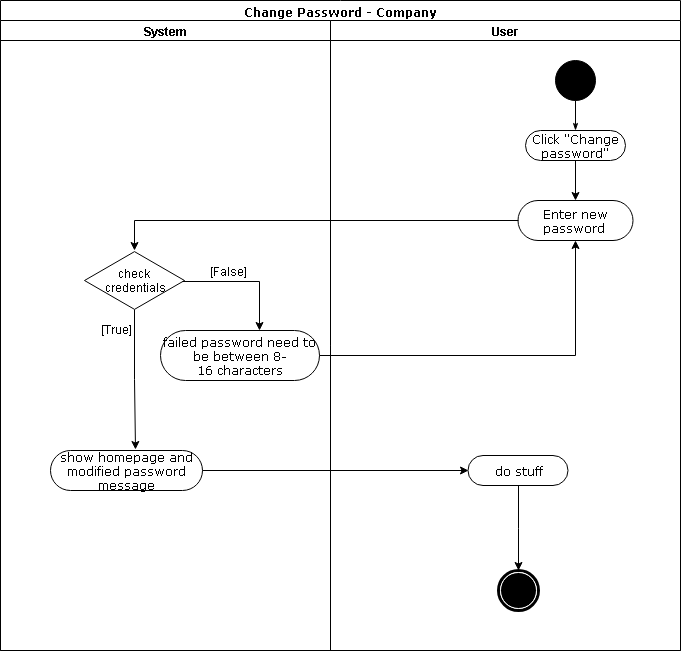

The diagram above was exported from draw.io. Its source (the exported page's mxGraphModel, read from the mxfile embedded in the PNG):
<mxGraphModel dx="1394" dy="747" grid="1" gridSize="10" guides="1" tooltips="1" connect="1" arrows="1" fold="1" page="1" pageScale="1" pageWidth="850" pageHeight="1100" background="#ffffff" math="0" shadow="0">
  <root>
    <mxCell id="0" />
    <mxCell id="1" parent="0" />
    <mxCell id="1c1d494c118603dd-1" value="Change Password - Company" style="swimlane;html=1;childLayout=stackLayout;startSize=20;rounded=0;shadow=0;comic=0;labelBackgroundColor=none;strokeColor=#000000;strokeWidth=1;fillColor=#ffffff;fontFamily=Verdana;fontSize=12;fontColor=#000000;align=center;" parent="1" vertex="1">
      <mxGeometry x="91" y="30" width="680" height="650" as="geometry" />
    </mxCell>
    <mxCell id="1c1d494c118603dd-3" value="System" style="swimlane;html=1;startSize=20;" parent="1c1d494c118603dd-1" vertex="1">
      <mxGeometry y="20" width="330" height="630" as="geometry" />
    </mxCell>
    <mxCell id="8TjKsxwAF--YMNHuriuC-10" value="&lt;span&gt;check &lt;br&gt;credentials&lt;/span&gt;" style="html=1;whiteSpace=wrap;aspect=fixed;shape=isoRectangle;" parent="1c1d494c118603dd-3" vertex="1">
      <mxGeometry x="84" y="230" width="100" height="60" as="geometry" />
    </mxCell>
    <mxCell id="8TjKsxwAF--YMNHuriuC-16" value="failed password need to be between 8-16&amp;nbsp;characters" style="rounded=1;whiteSpace=wrap;html=1;shadow=0;comic=0;labelBackgroundColor=none;strokeColor=#000000;strokeWidth=1;fillColor=#ffffff;fontFamily=Verdana;fontSize=12;fontColor=#000000;align=center;arcSize=50;" parent="1c1d494c118603dd-3" vertex="1">
      <mxGeometry x="160" y="310" width="159" height="50" as="geometry" />
    </mxCell>
    <mxCell id="8TjKsxwAF--YMNHuriuC-18" style="edgeStyle=orthogonalEdgeStyle;rounded=0;orthogonalLoop=1;jettySize=auto;html=1;" parent="1c1d494c118603dd-3" edge="1">
      <mxGeometry relative="1" as="geometry">
        <mxPoint x="134.5" y="429" as="targetPoint" />
        <mxPoint x="134.16666666666674" y="289" as="sourcePoint" />
        <Array as="points">
          <mxPoint x="134.5" y="359" />
        </Array>
      </mxGeometry>
    </mxCell>
    <mxCell id="8TjKsxwAF--YMNHuriuC-20" value="[True]" style="text;html=1;resizable=0;points=[];align=center;verticalAlign=middle;labelBackgroundColor=#ffffff;" parent="8TjKsxwAF--YMNHuriuC-18" vertex="1" connectable="0">
      <mxGeometry x="0.2244" y="1" relative="1" as="geometry">
        <mxPoint x="-19.5" y="-66" as="offset" />
      </mxGeometry>
    </mxCell>
    <mxCell id="8TjKsxwAF--YMNHuriuC-21" value="show homepage and modified password message" style="rounded=1;whiteSpace=wrap;html=1;shadow=0;comic=0;labelBackgroundColor=none;strokeColor=#000000;strokeWidth=1;fillColor=#ffffff;fontFamily=Verdana;fontSize=12;fontColor=#000000;align=center;arcSize=50;" parent="1c1d494c118603dd-3" vertex="1">
      <mxGeometry x="50" y="430" width="152" height="40" as="geometry" />
    </mxCell>
    <mxCell id="1c1d494c118603dd-4" value="User" style="swimlane;html=1;startSize=20;" parent="1c1d494c118603dd-1" vertex="1">
      <mxGeometry x="330" y="20" width="350" height="630" as="geometry" />
    </mxCell>
    <mxCell id="1c1d494c118603dd-27" style="edgeStyle=orthogonalEdgeStyle;rounded=0;html=1;labelBackgroundColor=none;startArrow=none;startFill=0;startSize=5;endArrow=classicThin;endFill=1;endSize=5;jettySize=auto;orthogonalLoop=1;strokeColor=#000000;strokeWidth=1;fontFamily=Verdana;fontSize=12;fontColor=#000000;" parent="1c1d494c118603dd-4" source="60571a20871a0731-4" target="60571a20871a0731-8" edge="1">
      <mxGeometry relative="1" as="geometry" />
    </mxCell>
    <mxCell id="60571a20871a0731-4" value="" style="ellipse;whiteSpace=wrap;html=1;rounded=0;shadow=0;comic=0;labelBackgroundColor=none;strokeColor=#000000;strokeWidth=1;fillColor=#000000;fontFamily=Verdana;fontSize=12;fontColor=#000000;align=center;" parent="1c1d494c118603dd-4" vertex="1">
      <mxGeometry x="225" y="40" width="40" height="40" as="geometry" />
    </mxCell>
    <mxCell id="60571a20871a0731-8" value="Click &quot;Change password&quot;" style="rounded=1;whiteSpace=wrap;html=1;shadow=0;comic=0;labelBackgroundColor=none;strokeColor=#000000;strokeWidth=1;fillColor=#ffffff;fontFamily=Verdana;fontSize=12;fontColor=#000000;align=center;arcSize=50;" parent="1c1d494c118603dd-4" vertex="1">
      <mxGeometry x="195" y="110" width="100" height="30" as="geometry" />
    </mxCell>
    <mxCell id="8TjKsxwAF--YMNHuriuC-15" value="Enter new password&amp;nbsp;" style="rounded=1;whiteSpace=wrap;html=1;shadow=0;comic=0;labelBackgroundColor=none;strokeColor=#000000;strokeWidth=1;fillColor=#ffffff;fontFamily=Verdana;fontSize=12;fontColor=#000000;align=center;arcSize=50;" parent="1c1d494c118603dd-4" vertex="1">
      <mxGeometry x="187.5" y="180" width="115" height="40" as="geometry" />
    </mxCell>
    <mxCell id="8TjKsxwAF--YMNHuriuC-26" style="edgeStyle=orthogonalEdgeStyle;rounded=0;orthogonalLoop=1;jettySize=auto;html=1;entryX=0.5;entryY=0;entryDx=0;entryDy=0;" parent="1c1d494c118603dd-4" source="8TjKsxwAF--YMNHuriuC-25" target="60571a20871a0731-5" edge="1">
      <mxGeometry relative="1" as="geometry" />
    </mxCell>
    <mxCell id="8TjKsxwAF--YMNHuriuC-25" value="do stuff" style="rounded=1;whiteSpace=wrap;html=1;shadow=0;comic=0;labelBackgroundColor=none;strokeColor=#000000;strokeWidth=1;fillColor=#ffffff;fontFamily=Verdana;fontSize=12;fontColor=#000000;align=center;arcSize=50;" parent="1c1d494c118603dd-4" vertex="1">
      <mxGeometry x="137.5" y="435" width="100" height="30" as="geometry" />
    </mxCell>
    <mxCell id="60571a20871a0731-5" value="" style="shape=mxgraph.bpmn.shape;html=1;verticalLabelPosition=bottom;labelBackgroundColor=#ffffff;verticalAlign=top;perimeter=ellipsePerimeter;outline=end;symbol=terminate;rounded=0;shadow=0;comic=0;strokeColor=#000000;strokeWidth=1;fillColor=#ffffff;fontFamily=Verdana;fontSize=12;fontColor=#000000;align=center;" parent="1c1d494c118603dd-4" vertex="1">
      <mxGeometry x="167.5" y="550" width="40" height="40" as="geometry" />
    </mxCell>
    <mxCell id="8TjKsxwAF--YMNHuriuC-11" style="edgeStyle=orthogonalEdgeStyle;rounded=0;orthogonalLoop=1;jettySize=auto;html=1;entryX=0.5;entryY=0;entryDx=0;entryDy=0;entryPerimeter=0;exitX=0;exitY=0.5;exitDx=0;exitDy=0;" parent="1c1d494c118603dd-1" source="8TjKsxwAF--YMNHuriuC-15" target="8TjKsxwAF--YMNHuriuC-10" edge="1">
      <mxGeometry relative="1" as="geometry" />
    </mxCell>
    <mxCell id="8TjKsxwAF--YMNHuriuC-17" style="edgeStyle=orthogonalEdgeStyle;rounded=0;orthogonalLoop=1;jettySize=auto;html=1;entryX=0.5;entryY=1;entryDx=0;entryDy=0;" parent="1c1d494c118603dd-1" source="8TjKsxwAF--YMNHuriuC-16" target="8TjKsxwAF--YMNHuriuC-15" edge="1">
      <mxGeometry relative="1" as="geometry" />
    </mxCell>
    <mxCell id="8TjKsxwAF--YMNHuriuC-23" style="edgeStyle=orthogonalEdgeStyle;rounded=0;orthogonalLoop=1;jettySize=auto;html=1;entryX=0;entryY=0.5;entryDx=0;entryDy=0;" parent="1c1d494c118603dd-1" source="8TjKsxwAF--YMNHuriuC-21" target="8TjKsxwAF--YMNHuriuC-25" edge="1">
      <mxGeometry relative="1" as="geometry">
        <mxPoint x="459" y="470" as="targetPoint" />
      </mxGeometry>
    </mxCell>
    <mxCell id="8TjKsxwAF--YMNHuriuC-12" style="edgeStyle=orthogonalEdgeStyle;rounded=0;orthogonalLoop=1;jettySize=auto;html=1;exitX=0.982;exitY=0.514;exitDx=0;exitDy=0;exitPerimeter=0;" parent="1" source="8TjKsxwAF--YMNHuriuC-10" edge="1">
      <mxGeometry relative="1" as="geometry">
        <mxPoint x="350" y="360" as="targetPoint" />
        <Array as="points">
          <mxPoint x="350" y="311" />
          <mxPoint x="350" y="360" />
        </Array>
      </mxGeometry>
    </mxCell>
    <mxCell id="8TjKsxwAF--YMNHuriuC-13" value="[False]" style="text;html=1;resizable=0;points=[];align=center;verticalAlign=middle;labelBackgroundColor=#ffffff;" parent="8TjKsxwAF--YMNHuriuC-12" vertex="1" connectable="0">
      <mxGeometry x="-0.4343" y="2" relative="1" as="geometry">
        <mxPoint x="9.5" y="-9" as="offset" />
      </mxGeometry>
    </mxCell>
    <mxCell id="8TjKsxwAF--YMNHuriuC-14" style="edgeStyle=orthogonalEdgeStyle;rounded=0;orthogonalLoop=1;jettySize=auto;html=1;" parent="1" source="60571a20871a0731-8" edge="1">
      <mxGeometry relative="1" as="geometry">
        <mxPoint x="666" y="230" as="targetPoint" />
      </mxGeometry>
    </mxCell>
  </root>
</mxGraphModel>